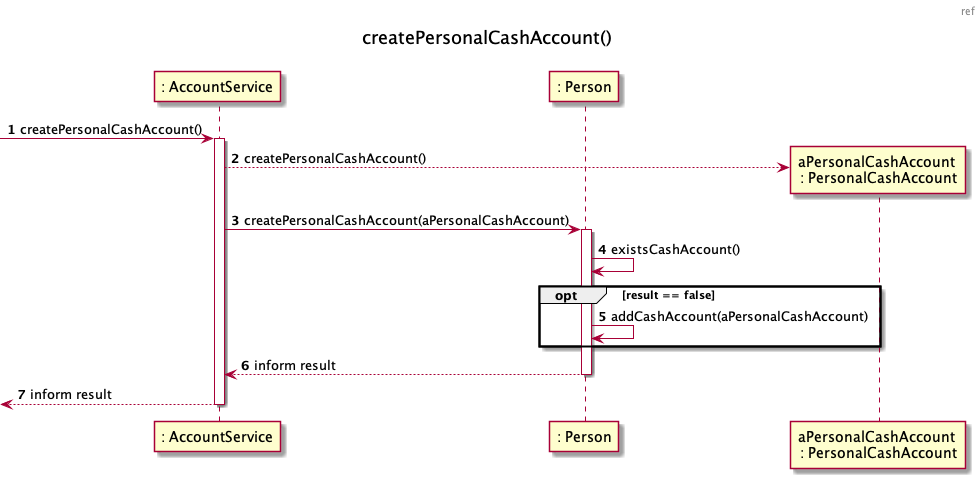

The diagram above was rendered by PlantUML. Its source (embedded in the PNG):
@startuml
autonumber
header ref
title createPersonalCashAccount()
participant ": AccountService" as CS
participant ": Person" as p

[-> CS : createPersonalCashAccount()
activate CS



CS --> PCS as "aPersonalCashAccount \n: PersonalCashAccount"** : createPersonalCashAccount()

CS -> p : createPersonalCashAccount(aPersonalCashAccount)
activate p
p -> p : existsCashAccount()
opt result == false
p -> p : addCashAccount(aPersonalCashAccount)
end

p --> CS : inform result
deactivate p

[<-- CS : inform result
deactivate CS 

@enduml